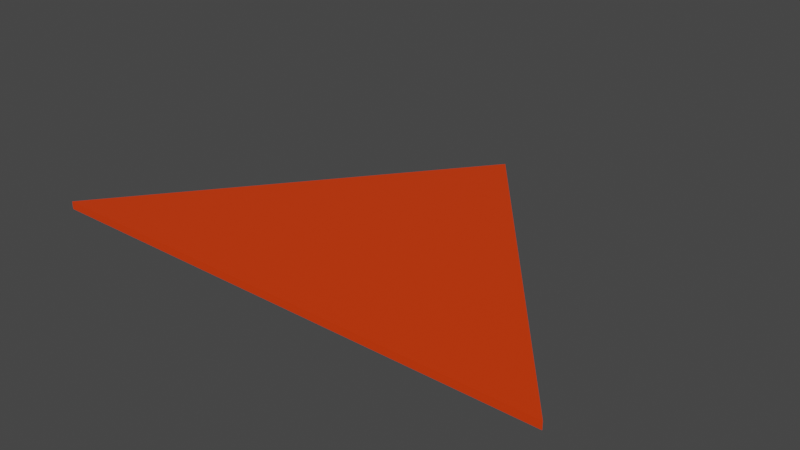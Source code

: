 # Source: arrowTest.blend  (saved by Blender 2.83.19; exported with 4.5.12 LTS)
import bpy
from mathutils import Matrix  # noqa: F401  (used for matrix-valued properties, if any)

bpy.ops.wm.read_factory_settings(use_empty=True)
scene = bpy.context.scene
scene.name = 'Scene'

# ---- collections
col_collection = bpy.data.collections.new('Collection'); scene.collection.children.link(col_collection)

# ---- materials (node trees are filled in below, after node groups)
mat_red = bpy.data.materials.new('Red')
mat_red.use_transparent_shadow = False

# ---- material node trees
mat_red.use_nodes = True; mat_red.node_tree.nodes.clear()
_N = mat_red.node_tree.nodes; _L = mat_red.node_tree.links
n0 = _N.new('ShaderNodeBsdfPrincipled'); n0.name = 'Principled BSDF'; n0.location = (10, 300)
n0.distribution = 'GGX'
n0.subsurface_method = 'BURLEY'
n0.inputs[0].default_value = (0.8, 0.04384, 0.0, 1.0)
n0.inputs[3].default_value = 1.45
n0.inputs[27].default_value = (0.0, 0.0, 0.0, 1.0)
n0.inputs[28].default_value = 1.0
n1 = _N.new('ShaderNodeOutputMaterial'); n1.name = 'Material Output'; n1.location = (300, 300)
_L.new(n0.outputs[0], n1.inputs[0])
n1.is_active_output = True

# ---- world
world_world = bpy.data.worlds.new('World'); scene.world = world_world
world_world.use_nodes = True; world_world.node_tree.nodes.clear()
_N = world_world.node_tree.nodes; _L = world_world.node_tree.links
n0 = _N.new('ShaderNodeOutputWorld'); n0.name = 'World Output'; n0.location = (300, 300)
n1 = _N.new('ShaderNodeBackground'); n1.name = 'Background'; n1.location = (10, 300)
n1.inputs[0].default_value = (0.05088, 0.05088, 0.05088, 1.0)
_L.new(n1.outputs[0], n0.inputs[0])
n0.is_active_output = True
world_world.color = (0.05088, 0.05088, 0.05088)
world_world.use_sun_shadow = False
world_world.sun_shadow_jitter_overblur = 0.0

# ---- meshes
me_cylinder = bpy.data.meshes.new('Cylinder')
me_cylinder.from_pydata([(-3.553e-15, 0.7284, -0.01288), (-3.553e-15, 0.7284, 0.01288), (0.866, -0.3642, -0.01288), (0.866, -0.3642, 0.01288), (-0.866, -0.3642, -0.01288), (-0.866, -0.3642, 0.01288)], [], [(0, 1, 3, 2), (2, 3, 5, 4), (3, 1, 5), (4, 5, 1, 0), (0, 2, 4)])
_uv = me_cylinder.uv_layers.new(name='UVMap')
_uv.uv.foreach_set('vector', [1.0, 0.5, 1.0, 1.0, 0.6667, 1.0, 0.6667, 0.5, 0.6667, 0.5, 0.6667, 1.0, 0.3333, 1.0, 0.3333, 0.5, 0.4578, 0.13, 0.25, 0.49, 0.04215, 0.13, 0.3333, 0.5, 0.3333, 1.0, -5.96e-08, 1.0, -5.96e-08, 0.5, 0.75, 0.49, 0.9578, 0.13, 0.5422, 0.13])
me_cylinder.materials.append(mat_red)
me_cylinder.use_remesh_fix_poles = True
me_cylinder.use_remesh_preserve_attributes = False
me_cylinder.use_mirror_vertex_groups = False
me_cylinder.update()

# ---- objects
ob_cylinder = bpy.data.objects.new('Cylinder', me_cylinder)

# ---- transforms, parenting, visibility, modifiers, constraints
ob_cylinder.location = (0.0, 0.0, 0.0)
ob_cylinder.scale = (1.002, 1.002, 1.002)
ob_cylinder.lineart.crease_threshold = 0.0

# ---- collection membership
col_collection.objects.link(ob_cylinder)

# ---- scene / render settings (as saved in the file)
scene.frame_start = 1; scene.frame_end = 250; scene.frame_set(1)
scene.render.engine = 'BLENDER_EEVEE_NEXT'
scene.cycles.use_denoising = False
scene.cycles.samples = 128
scene.cycles.sampling_pattern = 'TABULATED_SOBOL'
scene.cycles.use_adaptive_sampling = False
scene.cycles.use_light_tree = False
scene.view_settings.view_transform = 'Filmic'
bpy.context.view_layer.update()

# ---- added for rendering (the .blend has no active camera and no usable light): camera, sun
cam_auto = bpy.data.cameras.new('AutoCamera')
cam_auto.lens = 50.0
cam_auto.sensor_width = 36.0
cam_auto.clip_end = 1000.0
ob_auto_camera = bpy.data.objects.new('AutoCamera', cam_auto)
scene.collection.objects.link(ob_auto_camera)
ob_auto_camera.location = (1.89933, -2.09667, 1.51946)
ob_auto_camera.rotation_euler = (1.09748, -7.21219e-08, 0.694738)
scene.camera = ob_auto_camera
light_auto_sun = bpy.data.lights.new('AutoSun', 'SUN')
light_auto_sun.energy = 3.0
light_auto_sun.angle = 0.0523599
ob_auto_sun = bpy.data.objects.new('AutoSun', light_auto_sun)
scene.collection.objects.link(ob_auto_sun)
ob_auto_sun.rotation_euler = (0.872665, 0.174533, 0.523599)
bpy.context.view_layer.update()
